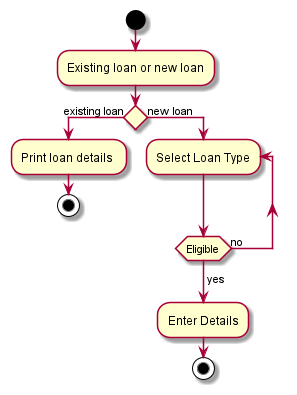

The diagram above was rendered by PlantUML. Its source (embedded in the PNG):
@startuml
'https://plantuml.com/activity-diagram-beta

start
:Existing loan or new loan;
if () then (existing loan)
:Print loan details ;
stop
else (new loan);
repeat:Select Loan Type;
repeat while (Eligible) is (no)
->yes;
:Enter Details;
stop
@enduml